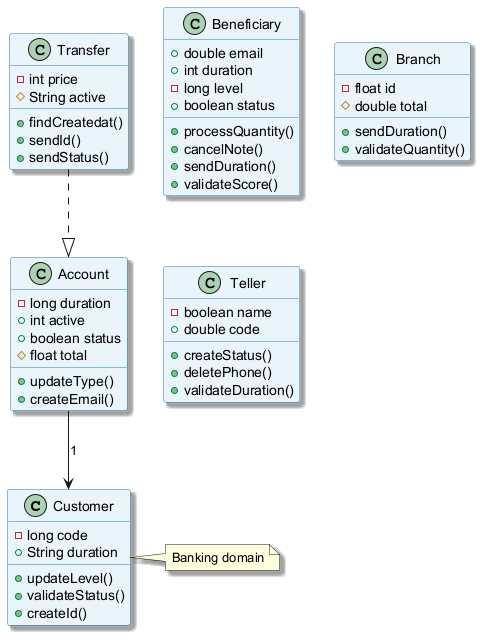

The diagram above was rendered by PlantUML. Its source (embedded in the PNG):
@startuml
skinparam backgroundColor #FFFFFF
skinparam classBackgroundColor #E8F4FA
skinparam classBorderColor #2C7DA0
skinparam shadowing true
class Customer {
  -long code
  +String duration
  +updateLevel()
  +validateStatus()
  +createId()
}
class Account {
  -long duration
  +int active
  +boolean status
  #float total
  +updateType()
  +createEmail()
}
class Beneficiary {
  +double email
  +int duration
  -long level
  +boolean status
  +processQuantity()
  +cancelNote()
  +sendDuration()
  +validateScore()
}
class Branch {
  -float id
  #double total
  +sendDuration()
  +validateQuantity()
}
class Transfer {
  -int price
  #String active
  +findCreatedat()
  +sendId()
  +sendStatus()
}
class Teller {
  -boolean name
  +double code
  +createStatus()
  +deletePhone()
  +validateDuration()
}
Account --> Customer : "1"
Transfer ..|> Account
note right of Customer : Banking domain
@enduml